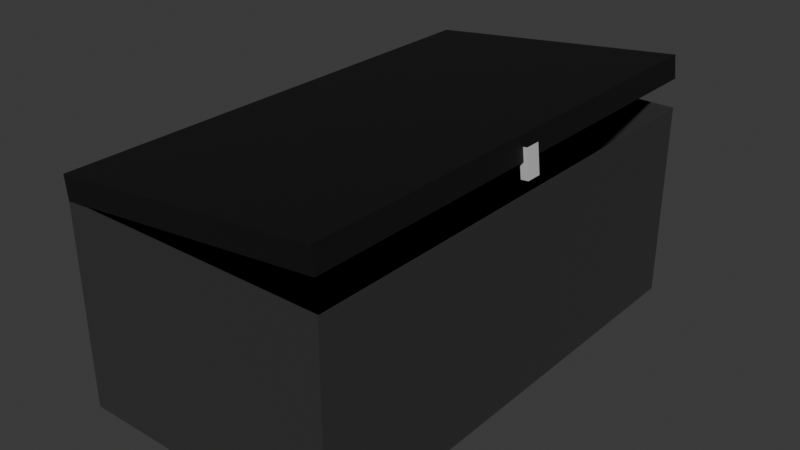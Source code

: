 # Source: Multi_MovieEquipmentBoxWIP.blend  (saved by Blender 4.5.87; exported with 4.5.12 LTS)
import bpy
from mathutils import Matrix  # noqa: F401  (used for matrix-valued properties, if any)

bpy.ops.wm.read_factory_settings(use_empty=True)
scene = bpy.context.scene
scene.name = 'Scene'

# ---- collections
col_collection = bpy.data.collections.new('Collection'); scene.collection.children.link(col_collection)

# ---- materials (node trees are filled in below, after node groups)
mat_material = bpy.data.materials.new('Material')
mat_material.alpha_threshold = 0.0
mat_material.roughness = 0.5
mat_material.line_color = (0.0, 0.0, 0.0, 1.0)
mat_material_001 = bpy.data.materials.new('Material.001')
mat_material_001.alpha_threshold = 0.0
mat_material_001.roughness = 0.5
mat_material_001.line_color = (0.0, 0.0, 0.0, 1.0)
mat_material_002 = bpy.data.materials.new('Material.002')
mat_material_002.alpha_threshold = 0.0
mat_material_002.roughness = 0.5
mat_material_002.line_color = (0.0, 0.0, 0.0, 1.0)

# ---- material node trees
mat_material.use_nodes = True; mat_material.node_tree.nodes.clear()
_N = mat_material.node_tree.nodes; _L = mat_material.node_tree.links
n0 = _N.new('ShaderNodeOutputMaterial'); n0.name = 'Material Output'; n0.location = (300, 300)
n1 = _N.new('ShaderNodeBsdfPrincipled'); n1.name = 'Principled BSDF'; n1.location = (10, 300)
n1.inputs[0].default_value = (0.03593, 0.03593, 0.03593, 1.0)
n1.inputs[2].default_value = 0.6349
n1.inputs[3].default_value = 1.45
_L.new(n1.outputs[0], n0.inputs[0])
n0.is_active_output = True
mat_material_001.use_nodes = True; mat_material_001.node_tree.nodes.clear()
_N = mat_material_001.node_tree.nodes; _L = mat_material_001.node_tree.links
n0 = _N.new('ShaderNodeOutputMaterial'); n0.name = 'Material Output'; n0.location = (300, 300)
n1 = _N.new('ShaderNodeBsdfPrincipled'); n1.name = 'Principled BSDF'; n1.location = (10, 300)
n1.inputs[0].default_value = (0.0, 0.0, 0.0, 1.0)
n1.inputs[2].default_value = 0.7698
n1.inputs[3].default_value = 1.45
_L.new(n1.outputs[0], n0.inputs[0])
n0.is_active_output = True
mat_material_002.use_nodes = True; mat_material_002.node_tree.nodes.clear()
_N = mat_material_002.node_tree.nodes; _L = mat_material_002.node_tree.links
n0 = _N.new('ShaderNodeOutputMaterial'); n0.name = 'Material Output'; n0.location = (300, 300)
n1 = _N.new('ShaderNodeBsdfPrincipled'); n1.name = 'Principled BSDF'; n1.location = (10, 300)
n1.inputs[0].default_value = (1.0, 1.0, 1.0, 0.0)
n1.inputs[1].default_value = 0.4444
n1.inputs[2].default_value = 0.2222
n1.inputs[3].default_value = 1.45
_L.new(n1.outputs[0], n0.inputs[0])
n0.is_active_output = True

# ---- world
world_world = bpy.data.worlds.new('World'); scene.world = world_world
world_world.use_nodes = True; world_world.node_tree.nodes.clear()
_N = world_world.node_tree.nodes; _L = world_world.node_tree.links
n0 = _N.new('ShaderNodeOutputWorld'); n0.name = 'World Output'; n0.location = (300, 300)
n1 = _N.new('ShaderNodeBackground'); n1.name = 'Background'; n1.location = (10, 300)
n1.inputs[0].default_value = (0.05088, 0.05088, 0.05088, 1.0)
_L.new(n1.outputs[0], n0.inputs[0])
n0.is_active_output = True
world_world.color = (0.05088, 0.05088, 0.05088)
world_world.sun_shadow_jitter_overblur = 0.0

# ---- meshes
me_cube = bpy.data.meshes.new('Cube')
me_cube.from_pydata([(1.0, 1.0, 1.0), (1.0, 1.0, -1.0), (1.0, -1.0, 1.0), (1.0, -1.0, -1.0), (-1.0, 1.0, 1.0), (-1.0, 1.0, -1.0), (-1.0, -1.0, 1.0), (-1.0, -1.0, -1.0)], [], [(3, 2, 6, 7), (7, 6, 4, 5), (5, 1, 3, 7), (1, 0, 2, 3), (5, 4, 0, 1)])
_uv = me_cube.uv_layers.new(name='UVMap')
_uv.uv.foreach_set('vector', [0.06391, 0.6504, 0.01324, 0.6504, 0.01324, 0.5964, 0.06391, 0.5964, 0.1449, 0.6504, 0.09427, 0.6504, 0.09427, 0.5964, 0.1449, 0.5964, 0.226, 0.5964, 0.226, 0.6504, 0.1753, 0.6504, 0.1753, 0.5964, 0.307, 0.6504, 0.2563, 0.6504, 0.2563, 0.5964, 0.307, 0.5964, 0.388, 0.6504, 0.3374, 0.6504, 0.3374, 0.5964, 0.388, 0.5964])
me_cube.materials.append(mat_material)
me_cube.use_mirror_vertex_groups = False
me_cube.update()
me_cube_002 = bpy.data.meshes.new('Cube.002')
me_cube_002.from_pydata([(-72.08, 1.224, 0.8771), (-72.08, 1.224, -1.123), (-72.08, -0.7762, 0.8771), (-72.08, -0.7762, -1.123), (-74.08, 1.224, 0.8771), (-74.08, 1.224, -1.123), (-74.08, -0.7762, 0.8771), (-74.08, -0.7762, -1.123), (-73.03, 31.68, 1.609), (-73.03, 31.68, -0.02955), (-73.03, -31.24, 1.609), (-73.03, -31.24, -0.02955), (-0.0009155, 31.68, 1.609), (-0.0009155, 31.68, -0.02955), (-0.0009155, -31.24, 1.609), (-0.0009155, -31.24, -0.02955)], [], [(0, 4, 6, 2), (3, 2, 6, 7), (7, 6, 4, 5), (5, 1, 3, 7), (1, 0, 2, 3), (5, 4, 0, 1), (8, 12, 14, 10), (11, 10, 14, 15), (15, 14, 12, 13), (13, 9, 11, 15), (9, 8, 10, 11), (13, 12, 8, 9)])
me_cube_002.polygons.foreach_set('material_index', [0, 1, 1, 1, 1, 1, 0, 0, 0, 0, 0, 0])
_uv = me_cube_002.uv_layers.new(name='UVMap')
_uv.uv.foreach_set('vector', [0.7932, 0.5964, 0.7932, 0.6504, 0.7425, 0.6504, 0.7425, 0.5964, 0.5501, 0.6504, 0.4994, 0.6504, 0.4994, 0.5964, 0.5501, 0.5964, 0.4691, 0.6504, 0.4184, 0.6504, 0.4184, 0.5964, 0.4691, 0.5964, 0.6311, 0.5964, 0.6311, 0.6504, 0.5804, 0.6504, 0.5804, 0.5964, 0.7121, 0.6504, 0.6615, 0.6504, 0.6615, 0.5964, 0.7121, 0.5964, 0.8742, 0.6504, 0.8235, 0.6504, 0.8235, 0.5964, 0.8742, 0.5964, 0.4642, 8.672e-08, 0.4642, 0.5748, 0.0, 0.5748, 4.087e-08, 4.912e-08, 0.9581, 0.5748, 0.946, 0.5748, 0.946, 1.805e-08, 0.9581, 1.905e-08, 1.0, 0.4953, 0.9879, 0.4953, 0.9879, 3.86e-08, 1.0, 3.96e-08, 0.9372, 3.759e-08, 0.9372, 0.5748, 0.473, 0.5748, 0.473, 0.0, 1.0, 1.0, 0.9879, 1.0, 0.9879, 0.5047, 1.0, 0.5047, 0.9791, 0.5748, 0.967, 0.5748, 0.967, 6.717e-08, 0.9791, 6.817e-08])
me_cube_002.materials.append(mat_material_001)
me_cube_002.materials.append(mat_material_002)
me_cube_002.use_mirror_vertex_groups = False
me_cube_002.update()

# ---- objects
ob_box = bpy.data.objects.new('Box', me_cube)
ob_lid = bpy.data.objects.new('Lid', me_cube_002)

# ---- transforms, parenting, visibility, modifiers, constraints
ob_box.location = (0.02247, -0.005544, 0.3762)
ob_box.scale = (0.4987, 0.903, 0.3669)
ob_box.lock_rotations_4d = False
ob_box.empty_display_type = 'ARROWS'
ob_box.lineart.crease_threshold = 0.0
_m = ob_box.modifiers.new('Solidify', 'SOLIDIFY')
ob_lid.location = (-0.4762, -0.01197, 0.7425)
ob_lid.rotation_euler = (0.0, -0.1083, 0.0)
ob_lid.scale = (-0.01366, 0.0287, 0.0519)
ob_lid.lock_rotations_4d = False
ob_lid.empty_display_type = 'ARROWS'
ob_lid.lineart.crease_threshold = 0.0
_m = ob_lid.modifiers.new('Solidify', 'SOLIDIFY')

# ---- collection membership
col_collection.objects.link(ob_box)
col_collection.objects.link(ob_lid)

# ---- scene / render settings (as saved in the file)
scene.frame_start = 1; scene.frame_end = 250; scene.frame_set(1)
scene.render.engine = 'BLENDER_EEVEE_NEXT'
bpy.context.view_layer.update()

# ---- added for rendering (the .blend has no active camera and no usable light): camera, sun
cam_auto = bpy.data.cameras.new('AutoCamera')
cam_auto.lens = 50.0
cam_auto.sensor_width = 36.0
cam_auto.clip_end = 1000.0
ob_auto_camera = bpy.data.objects.new('AutoCamera', cam_auto)
scene.collection.objects.link(ob_auto_camera)
ob_auto_camera.location = (2.12768, -2.52837, 2.1541)
ob_auto_camera.rotation_euler = (1.09748, -7.21219e-08, 0.694738)
scene.camera = ob_auto_camera
light_auto_sun = bpy.data.lights.new('AutoSun', 'SUN')
light_auto_sun.energy = 3.0
light_auto_sun.angle = 0.0523599
ob_auto_sun = bpy.data.objects.new('AutoSun', light_auto_sun)
scene.collection.objects.link(ob_auto_sun)
ob_auto_sun.rotation_euler = (0.872665, 0.174533, 0.523599)
bpy.context.view_layer.update()
